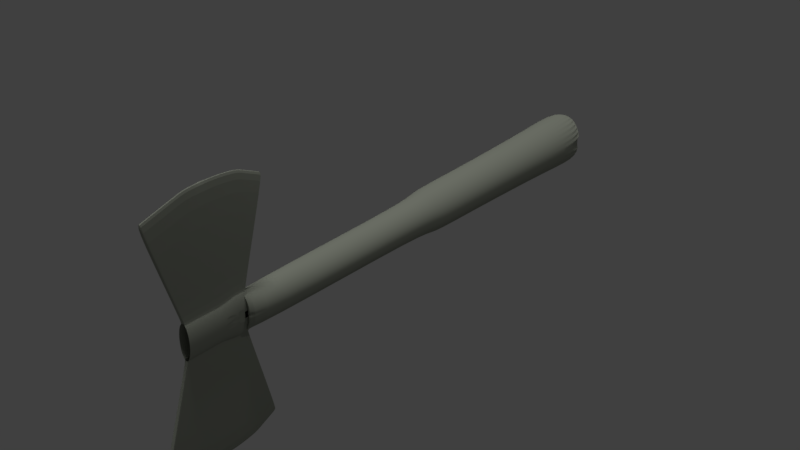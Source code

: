 # Source: DoubleAxe.blend  (saved by Blender 2.79.0; exported with 4.5.12 LTS)
import bpy
from mathutils import Matrix  # noqa: F401  (used for matrix-valued properties, if any)

bpy.ops.wm.read_factory_settings(use_empty=True)
scene = bpy.context.scene
scene.name = 'Scene'

# ---- collections
col_collection_1 = bpy.data.collections.new('Collection 1'); scene.collection.children.link(col_collection_1)

# ---- materials (node trees are filled in below, after node groups)
mat_material_001 = bpy.data.materials.new('Material.001')
mat_material_001.alpha_threshold = 0.0
mat_material_001.use_transparent_shadow = False
mat_material_001.diffuse_color = (0.3451, 0.3672, 0.3048, 1.0)
mat_material_001.roughness = 0.5

# ---- material node trees

# ---- world
world_world = bpy.data.worlds.new('World'); scene.world = world_world
world_world.color = (0.05088, 0.05088, 0.05088)
world_world.use_sun_shadow = False
world_world.sun_shadow_jitter_overblur = 0.0
world_world.cycles.sampling_method = 'MANUAL'

# ---- lights
light_sun = bpy.data.lights.new('Sun', 'SUN')
light_sun.transmission_factor = 0.0
light_sun.angle = 0.1993
light_sun.energy = 1.0
light_sun.shadow_buffer_clip_start = 0.5
light_sun.shadow_soft_size = 0.1
light_sun.shadow_cascade_max_distance = 1000.0
light_lamp = bpy.data.lights.new('Lamp', 'POINT')
light_lamp.transmission_factor = 0.0
light_lamp.cutoff_distance = 30.0
light_lamp.energy = 100.0
light_lamp.shadow_buffer_clip_start = 1.001
light_lamp.shadow_soft_size = 0.1
light_lamp.shadow_maximum_resolution = 0.006
light_lamp.use_absolute_resolution = True

# ---- meshes
me_cylinder = bpy.data.meshes.new('Cylinder')
me_cylinder.from_pydata([(-0.1939, -0.3238, -15.65), (0.0002306, -3.902, -18.87), (0.0002322, -3.988, -18.58), (0.0002337, -4.074, -18.29), (0.0002352, -4.16, -18.0), (0.0002368, -4.246, -17.7), (0.0002383, -4.332, -17.41), (-0.1745, -0.3276, -17.1), (-0.1745, -0.3276, -17.24), (-0.1745, -0.3276, -17.39), (-0.1745, -0.3276, -17.54), (-0.1745, -0.3276, -17.69), (-0.1745, -0.3276, -17.84), (-0.08032, -4.309, -17.41), (-0.08033, -4.223, -17.7), (-0.08033, -4.137, -18.0), (0.8574, 1.054e-07, -1.0), (1.0, 7.55e-08, 1.0), (0.8409, -0.1673, -1.0), (0.9808, -0.1951, 1.0), (0.7921, -0.3281, -1.0), (0.9239, -0.3827, 1.0), (0.7129, -0.4763, -1.0), (0.8315, -0.5556, 1.0), (0.6062, -0.6062, -1.0), (0.7071, -0.7071, 1.0), (0.4763, -0.7129, -1.0), (0.5556, -0.8315, 1.0), (0.3281, -0.7921, -1.0), (0.3827, -0.9239, 1.0), (0.1673, -0.8409, -1.0), (0.1951, -0.9808, 1.0), (-2.624e-07, -0.8574, -1.0), (-3.258e-07, -1.0, 1.0), (-0.1673, -0.8409, -1.0), (-0.1951, -0.9808, 1.0), (-0.3281, -0.7921, -1.0), (-0.3827, -0.9239, 1.0), (-0.4763, -0.7129, -1.0), (-0.5556, -0.8315, 1.0), (-0.6062, -0.6062, -1.0), (-0.7071, -0.7071, 1.0), (-0.7129, -0.4763, -1.0), (-0.8315, -0.5556, 1.0), (-0.7921, -0.3281, -1.0), (-0.9239, -0.3827, 1.0), (-0.8409, -0.1673, -1.0), (-0.9808, -0.1951, 1.0), (-0.8574, 8.685e-07, -1.0), (-1.0, 9.656e-07, 1.0), (-0.08033, -4.051, -18.29), (-0.08033, -3.965, -18.58), (-0.08033, -3.879, -18.87), (0.1166, -0.4903, -17.84), (0.1166, -0.4903, -17.69), (0.1166, -0.4903, -17.54), (0.1166, -0.4903, -17.39), (0.1166, -0.4903, -17.24), (0.1166, -0.4903, -17.1), (-0.1484, -0.417, -17.84), (-0.1484, -0.417, -17.69), (-0.1484, -0.417, -17.54), (-0.1484, -0.417, -17.39), (-0.1484, -0.417, -17.24), (-0.1484, -0.417, -17.1), (0.04094, -0.5784, -17.1), (0.04094, -0.5784, -17.24), (0.04094, -0.5784, -17.39), (0.04094, -0.5784, -17.54), (0.04094, -0.5784, -17.69), (0.04094, -0.5784, -17.84), (0.2098, 1.744e-07, -17.1), (0.7577, 1.349e-07, -5.79), (0.7432, -0.1478, -5.79), (0.7001, -0.29, -5.79), (0.63, -0.421, -5.79), (0.5358, -0.5358, -5.79), (0.421, -0.63, -5.79), (0.29, -0.7001, -5.79), (0.1478, -0.7432, -5.79), (-4.537e-07, -0.7577, -5.79), (-0.1478, -0.7432, -5.79), (-0.29, -0.7001, -5.79), (-0.421, -0.63, -5.79), (-0.5358, -0.5358, -5.79), (-0.63, -0.421, -5.79), (-0.7001, -0.29, -5.79), (-0.7432, -0.1478, -5.79), (-0.7577, 8.094e-07, -5.79), (0.2098, 1.744e-07, -17.24), (0.2098, 1.744e-07, -17.39), (0.2098, 1.744e-07, -17.54), (0.2098, 1.744e-07, -17.69), (0.2098, 1.744e-07, -17.84), (0.1745, -0.3276, -17.1), (0.1745, -0.3276, -17.24), (0.1745, -0.3276, -17.39), (0.1745, -0.3276, -17.54), (0.1745, -0.3276, -17.69), (0.1745, -0.3276, -17.84), (-0.1166, -0.4903, -17.1), (-0.1166, -0.4903, -17.24), (0.7432, -0.1478, -7.987), (0.7001, -0.29, -7.987), (0.63, -0.421, -7.987), (0.421, -0.63, -7.987), (0.29, -0.7001, -7.987), (-0.1478, -0.7432, -7.987), (-0.29, -0.7001, -7.987), (-0.421, -0.63, -7.987), (-0.5358, -0.5358, -7.987), (-0.63, -0.421, -7.987), (-0.7001, -0.29, -7.987), (-0.7432, -0.1478, -7.987), (-0.7577, 8.196e-07, -7.987), (-0.1166, -0.4903, -17.39), (-0.1166, -0.4903, -17.54), (-0.1166, -0.4903, -17.69), (-0.1166, -0.4903, -17.84), (0.1484, -0.417, -17.1), (0.7577, 1.452e-07, -7.987), (0.5358, -0.5358, -7.987), (0.1478, -0.7432, -7.987), (-1.826e-06, -0.7577, -7.987), (0.1484, -0.417, -17.24), (0.1484, -0.417, -17.39), (0.1484, -0.417, -17.54), (0.1484, -0.417, -17.69), (0.1484, -0.417, -17.84), (-0.0803, -0.5448, -17.1), (-0.0803, -0.5448, -17.24), (-0.0803, -0.5448, -17.39), (-0.0803, -0.5448, -17.54), (-0.08031, -0.5448, -17.69), (-0.08031, -0.5448, -17.84), (-0.2098, 6.993e-07, -17.1), (0.5897, 1.824e-07, -7.987), (0.5784, -0.115, -7.987), (0.5448, -0.2257, -7.987), (0.4903, -0.3276, -7.987), (0.417, -0.417, -7.987), (0.3276, -0.4903, -7.987), (0.2257, -0.5448, -7.987), (0.115, -0.5784, -7.987), (-1.76e-06, -0.5897, -7.987), (-0.115, -0.5784, -7.987), (-0.2257, -0.5448, -7.987), (-0.3276, -0.4903, -7.987), (-0.417, -0.417, -7.987), (-0.4903, -0.3276, -7.987), (-0.5448, -0.2257, -7.987), (-0.5784, -0.115, -7.987), (-0.5897, 7.073e-07, -7.987), (-0.2098, 6.993e-07, -17.24), (-0.2098, 6.993e-07, -17.39), (-0.2098, 6.993e-07, -17.54), (-0.2098, 6.993e-07, -17.69), (-0.2098, 6.993e-07, -17.84), (0.1939, -0.2257, -17.1), (0.1939, -0.2257, -17.24), (-0.115, -0.5784, -15.85), (1.641e-07, -0.5897, -15.85), (0.1939, -0.2257, -17.39), (0.1939, -0.2257, -17.54), (0.1939, -0.2257, -17.69), (0.1939, -0.2257, -17.84), (-0.2257, -0.5448, -15.85), (-0.04094, -0.5784, -17.1), (-0.04094, -0.5784, -17.24), (-0.3276, -0.4903, -15.85), (-0.04094, -0.5784, -17.39), (-0.417, -0.417, -15.85), (-0.04094, -0.5784, -17.54), (-0.4903, -0.3276, -15.85), (0.5897, 1.717e-07, -15.85), (-0.5448, -0.2257, -15.85), (0.5784, -0.115, -15.85), (-0.5784, -0.115, -15.85), (0.5448, -0.2257, -15.85), (-0.5897, 6.966e-07, -15.85), (0.4903, -0.3276, -15.85), (-0.04094, -0.5784, -17.69), (0.417, -0.417, -15.85), (-0.04094, -0.5784, -17.84), (0.3276, -0.4903, -15.85), (-0.2058, -0.115, -17.1), (0.2257, -0.5448, -15.85), (-0.2058, -0.115, -17.24), (-0.2058, -0.115, -17.39), (0.115, -0.5784, -15.85), (-0.2058, -0.115, -17.54), (-0.2058, -0.115, -17.69), (-0.2058, -0.115, -17.84), (-0.1939, -0.2257, -17.1), (-0.1939, -0.2257, -17.24), (-0.1939, -0.2257, -17.39), (3.216e-07, -0.5897, -15.85), (0.04094, -0.5784, -15.85), (-0.1939, -0.2257, -17.54), (-0.1939, -0.2257, -17.69), (0.0803, -0.5448, -15.85), (-0.1939, -0.2257, -17.84), (0.2058, -0.115, -17.1), (0.1166, -0.4903, -15.85), (0.2058, -0.115, -17.24), (0.1484, -0.417, -15.85), (0.2058, -0.115, -17.39), (0.1745, -0.3276, -15.85), (-0.2098, 6.966e-07, -15.85), (0.1939, -0.2257, -15.85), (-0.2058, -0.115, -15.85), (0.2058, -0.115, -15.85), (-0.1939, -0.2257, -15.85), (0.2098, 1.717e-07, -15.85), (-0.1745, -0.3276, -15.85), (0.2058, -0.115, -17.54), (-0.1484, -0.417, -15.85), (0.2058, -0.115, -17.69), (-0.1166, -0.4903, -15.85), (0.2058, -0.115, -17.84), (-0.0803, -0.5448, -15.85), (0.08031, -0.5448, -17.1), (0.08031, -0.5448, -17.24), (-0.04094, -0.5784, -15.85), (0.0803, -0.5448, -17.39), (0.0803, -0.5448, -17.54), (0.0803, -0.5448, -17.69), (0.0803, -0.5448, -17.84), (0.04094, -0.5784, -16.57), (0.0808, -4.309, -17.41), (0.0808, -4.223, -17.7), (0.08031, -0.5448, -16.57), (0.0808, -4.137, -18.0), (0.0808, -4.051, -18.29), (0.1166, -0.4903, -16.57), (0.0808, -3.965, -18.58), (0.1484, -0.417, -16.57), (0.08079, -3.879, -18.87), (0.1745, -0.3276, -16.57), (-0.2098, 6.993e-07, -16.57), (0.1939, -0.2257, -16.57), (-0.2058, -0.115, -16.57), (0.2058, -0.115, -16.57), (-0.1939, -0.2257, -16.57), (0.2099, 1.744e-07, -16.57), (-0.1745, -0.3276, -16.57), (-0.08032, -4.325, -16.89), (-0.1484, -0.417, -16.57), (0.0808, -4.325, -16.89), (-0.1166, -0.4903, -16.57), (0.000241, -4.347, -16.89), (-0.0803, -0.5448, -16.57), (-0.08032, -4.325, -16.89), (-0.1745, -0.3276, -16.83), (-0.04093, -0.5784, -16.57), (0.08031, -0.5448, -16.83), (0.2098, 1.744e-07, -16.83), (-0.1939, -0.2257, -16.83), (0.2058, -0.115, -16.83), (-2.079e-06, -0.5897, -17.87), (0.04094, -0.5784, -17.87), (0.04094, -0.5784, -16.83), (-0.2058, -0.115, -16.83), (0.0803, -0.5448, -17.87), (-0.04094, -0.5784, -16.83), (0.1939, -0.2257, -16.83), (0.1166, -0.4903, -17.87), (-0.2098, 6.993e-07, -16.83), (0.1484, -0.417, -17.87), (0.1745, -0.3276, -16.83), (0.1745, -0.3276, -17.87), (-0.2098, 6.993e-07, -17.87), (0.1939, -0.2257, -17.87), (-0.2058, -0.115, -17.87), (0.2058, -0.115, -17.87), (-0.1939, -0.2257, -17.87), (0.2098, 1.744e-07, -17.87), (-0.1745, -0.3276, -17.87), (-0.0803, -0.5448, -16.83), (-0.1484, -0.417, -17.87), (0.1484, -0.417, -16.83), (-0.1166, -0.4903, -17.87), (0.1166, -0.4903, -16.83), (-0.08031, -0.5448, -17.87), (-0.1166, -0.4903, -16.83), (-0.1484, -0.417, -16.83), (-0.04094, -0.5784, -17.87), (0.000235, -3.746, -14.96), (0.0808, -3.723, -14.96), (-0.08033, -3.723, -14.96), (0.0002438, -4.357, -16.37), (0.08081, -4.335, -16.37), (-0.08032, -4.335, -16.37), (0.0002303, -3.882, -18.94), (0.08079, -3.86, -18.94), (-0.08033, -3.86, -18.94), (-0.1939, -0.3238, -15.77), (-0.1939, -0.3238, -15.89), (-0.1939, -0.3238, -16.01), (-0.1939, -0.3238, -16.13), (-0.1745, -0.4257, -16.13), (-0.1745, -0.4257, -16.01), (-0.1745, -0.4257, -15.89), (-0.1745, -0.4257, -15.77), (-0.1745, -0.4257, -15.65), (0.2098, -0.09809, -15.65), (0.2098, -0.09809, -15.77), (0.2098, -0.09809, -15.89), (0.2098, -0.09809, -16.01), (0.2098, -0.09809, -16.13), (-0.1484, -0.5151, -16.13), (-0.1484, -0.5151, -16.01), (-0.1484, -0.5151, -15.89), (-0.1484, -0.5151, -15.77), (-0.1484, -0.5151, -15.65), (0.0803, -0.6429, -15.65), (0.08031, -0.6429, -15.77), (0.08031, -0.6429, -15.89), (0.08031, -0.6429, -16.01), (0.08031, -0.6429, -16.13), (0.1166, -0.5884, -16.13), (0.1166, -0.5884, -16.01), (0.1166, -0.5884, -15.89), (0.1166, -0.5884, -15.77), (0.1166, -0.5884, -15.65), (-0.1166, -0.5884, -16.13), (-0.1166, -0.5884, -16.01), (-0.1166, -0.5884, -15.89), (-0.1166, -0.5884, -15.77), (-0.1166, -0.5884, -15.65), (0.1484, -0.5151, -16.13), (0.1484, -0.5151, -16.01), (0.1484, -0.5151, -15.89), (0.1484, -0.5151, -15.77), (0.1484, -0.5151, -15.65), (-0.0803, -0.6429, -16.13), (-0.0803, -0.6429, -16.01), (-0.0803, -0.6429, -15.89), (-0.0803, -0.6429, -15.77), (-0.0803, -0.6429, -15.65), (0.1745, -0.4257, -16.13), (0.1745, -0.4257, -16.01), (0.1745, -0.4257, -15.89), (0.1745, -0.4257, -15.77), (0.1745, -0.4257, -15.65), (-0.2098, -0.09809, -16.13), (-0.2098, -0.09809, -16.01), (-0.2098, -0.09809, -15.89), (-0.2098, -0.09809, -15.77), (-0.2098, -0.09809, -15.65), (0.1939, -0.3238, -16.13), (0.1939, -0.3238, -16.01), (0.1939, -0.3238, -15.89), (0.1939, -0.3238, -15.77), (0.1939, -0.3238, -15.65), (-0.04094, -0.6765, -16.13), (-0.04094, -0.6765, -16.01), (-0.04094, -0.6765, -15.89), (-0.04094, -0.6765, -15.77), (-0.04094, -0.6765, -15.65), (-0.2058, -0.2131, -16.13), (-0.2058, -0.2131, -16.01), (-0.2058, -0.2131, -15.89), (-0.2058, -0.2131, -15.77), (-0.2058, -0.2131, -15.65), (0.04094, -0.6765, -16.13), (0.04094, -0.6765, -16.01), (0.04094, -0.6765, -15.89), (0.04094, -0.6765, -15.77), (0.04094, -0.6765, -15.65), (0.2058, -0.2131, -16.13), (0.2058, -0.2131, -16.01), (0.2058, -0.2131, -15.89), (0.2058, -0.2131, -15.77), (0.2058, -0.2131, -15.65), (-0.08032, -4.265, -15.69), (-0.08032, -4.163, -15.45), (-0.08032, -4.061, -15.22), (-0.08033, -3.959, -14.98), (-0.08033, -3.857, -14.75), (0.0002353, -3.88, -14.75), (0.0002367, -3.982, -14.98), (0.0002382, -4.083, -15.22), (0.0002397, -4.185, -15.45), (0.0002411, -4.287, -15.69), (0.0808, -4.265, -15.69), (0.0808, -4.163, -15.45), (0.0808, -4.061, -15.22), (0.0808, -3.959, -14.98), (0.0808, -3.857, -14.75), (0.2098, -0.09809, -15.89), (0.2098, -0.09809, -16.01), (0.2098, -0.09809, -16.13), (0.2099, 0.004044, -16.57), (0.2098, -0.09405, -16.13), (0.2098, -0.09405, -15.89), (0.2098, -0.09405, -16.01), (0.2098, -0.09405, -16.13), (0.2018, -0.03784, -16.57), (0.21, -0.09242, -16.13), (0.215, -0.06883, -15.89), (0.2125, -0.08062, -16.01), (0.21, -0.09242, -16.13), (0.2018, 0.2351, -16.57), (0.21, 0.1805, -16.13), (0.215, 0.2041, -15.89), (0.2125, 0.1923, -16.01), (0.21, 0.1805, -16.13)], [], [(359, 358, 378, 379), (68, 67, 232, 233), (70, 69, 235, 237), (117, 60, 59, 118), (115, 62, 61, 116), (100, 64, 63, 101), (127, 54, 53, 128), (125, 56, 55, 126), (16, 17, 19, 18), (18, 19, 21, 20), (20, 21, 23, 22), (22, 23, 25, 24), (24, 25, 27, 26), (26, 27, 29, 28), (28, 29, 31, 30), (30, 31, 33, 32), (32, 33, 35, 34), (34, 35, 37, 36), (36, 37, 39, 38), (38, 39, 41, 40), (40, 41, 43, 42), (42, 43, 45, 44), (44, 45, 47, 46), (46, 47, 49, 48), (280, 282, 58, 119), (133, 117, 118, 134), (131, 115, 116, 132), (129, 100, 101, 130), (98, 127, 128, 99), (96, 125, 126, 97), (67, 66, 230, 232), (94, 119, 124, 95), (223, 359, 379, 289), (116, 61, 60, 117), (170, 131, 132, 172), (24, 26, 77, 76), (42, 44, 86, 85), (269, 280, 119, 94), (16, 18, 73, 72), (34, 36, 82, 81), (130, 101, 115, 131), (101, 63, 62, 115), (26, 28, 78, 77), (44, 46, 87, 86), (358, 357, 377, 378), (66, 65, 229, 230), (18, 20, 74, 73), (36, 38, 83, 82), (278, 284, 100, 129), (284, 285, 64, 100), (28, 30, 79, 78), (46, 48, 88, 87), (69, 68, 233, 235), (20, 22, 75, 74), (38, 40, 84, 83), (97, 126, 127, 98), (126, 55, 54, 127), (30, 32, 80, 79), (119, 58, 57, 124), (260, 70, 237, 294), (22, 24, 76, 75), (40, 42, 85, 84), (95, 124, 125, 96), (124, 57, 56, 125), (32, 34, 81, 80), (132, 116, 117, 133), (85, 86, 112, 111), (72, 73, 102, 120), (86, 87, 113, 112), (73, 74, 103, 102), (87, 88, 114, 113), (74, 75, 104, 103), (168, 130, 131, 170), (75, 76, 121, 104), (167, 129, 130, 168), (76, 77, 105, 121), (264, 278, 129, 167), (77, 78, 106, 105), (164, 98, 99, 165), (191, 156, 157, 192), (78, 79, 122, 106), (162, 96, 97, 163), (190, 155, 156, 191), (79, 80, 123, 122), (159, 95, 96, 162), (188, 154, 155, 190), (80, 81, 107, 123), (158, 94, 95, 159), (187, 153, 154, 188), (81, 82, 108, 107), (265, 269, 94, 158), (163, 97, 98, 164), (82, 83, 109, 108), (181, 133, 134, 183), (83, 84, 110, 109), (172, 132, 133, 181), (84, 85, 111, 110), (105, 106, 142, 141), (185, 135, 153, 187), (181, 183, 52, 51), (106, 122, 143, 142), (217, 164, 165, 219), (172, 181, 51, 50), (122, 123, 144, 143), (215, 163, 164, 217), (195, 188, 190, 198), (123, 107, 145, 144), (206, 162, 163, 215), (198, 190, 191, 199), (107, 108, 146, 145), (204, 159, 162, 206), (262, 267, 135, 185), (108, 109, 147, 146), (202, 158, 159, 204), (109, 110, 148, 147), (194, 187, 188, 195), (110, 111, 149, 148), (193, 185, 187, 194), (111, 112, 150, 149), (120, 102, 137, 136), (112, 113, 151, 150), (102, 103, 138, 137), (113, 114, 152, 151), (103, 104, 139, 138), (258, 265, 158, 202), (104, 121, 140, 139), (199, 191, 192, 201), (121, 105, 141, 140), (257, 262, 185, 193), (221, 65, 66, 222), (264, 167, 13, 246), (143, 144, 161, 189), (222, 66, 67, 224), (167, 168, 14, 13), (142, 143, 189, 186), (224, 67, 68, 225), (170, 172, 50, 15), (141, 142, 186, 184), (225, 68, 69, 226), (140, 141, 184, 182), (226, 69, 70, 227), (139, 140, 182, 180), (256, 258, 202, 71), (138, 139, 180, 178), (151, 152, 179, 177), (137, 138, 178, 176), (150, 151, 177, 175), (136, 137, 176, 174), (149, 150, 175, 173), (71, 202, 204, 89), (148, 149, 173, 171), (89, 204, 206, 90), (147, 148, 171, 169), (90, 206, 215, 91), (146, 147, 169, 166), (168, 170, 15, 14), (91, 215, 217, 92), (145, 146, 166, 160), (255, 261, 65, 221), (92, 217, 219, 93), (144, 145, 160, 161), (60, 11, 12, 59), (300, 299, 243, 245), (64, 7, 8, 63), (166, 169, 218, 220), (180, 182, 205, 207), (8, 194, 195, 9), (285, 253, 7, 64), (253, 257, 193, 7), (11, 199, 201, 12), (178, 180, 207, 209), (9, 195, 198, 10), (160, 166, 220, 223), (177, 179, 208, 210), (189, 161, 196, 197), (7, 193, 194, 8), (176, 178, 209, 211), (57, 222, 224, 56), (10, 198, 199, 11), (175, 177, 210, 212), (56, 224, 225, 55), (161, 160, 223, 196), (174, 176, 211, 213), (186, 189, 197, 200), (173, 175, 212, 214), (55, 225, 226, 54), (63, 8, 9, 62), (61, 10, 11, 60), (171, 173, 214, 216), (184, 186, 200, 203), (62, 9, 10, 61), (54, 226, 227, 53), (169, 171, 216, 218), (182, 184, 203, 205), (234, 231, 255, 282), (229, 6, 5, 230), (6, 13, 14, 5), (248, 250, 6, 229), (310, 300, 245, 247), (320, 319, 231, 234), (250, 246, 13, 6), (2, 51, 52, 1), (325, 310, 247, 249), (330, 320, 234, 236), (65, 261, 248, 229), (4, 15, 50, 3), (335, 325, 249, 251), (340, 330, 236, 238), (3, 50, 51, 2), (5, 14, 15, 4), (58, 221, 222, 57), (249, 247, 285, 284), (350, 340, 238, 240), (233, 3, 2, 235), (355, 335, 251, 254), (360, 345, 239, 241), (261, 228, 291, 248), (282, 255, 221, 58), (370, 350, 240, 242), (235, 2, 1, 237), (232, 4, 3, 233), (299, 360, 241, 243), (230, 5, 4, 232), (369, 197, 288, 389), (309, 370, 242, 244), (319, 365, 228, 231), (19, 17, 49, 47, 45, 43, 41, 39, 37, 35, 33, 31, 29, 27, 25, 23, 21), (254, 264, 252, 292), (118, 59, 279, 281), (128, 53, 266, 268), (291, 290, 250, 248), (231, 228, 261, 255), (134, 118, 281, 283), (99, 128, 268, 270), (244, 242, 258, 256), (245, 243, 257, 253), (236, 234, 282, 280), (290, 292, 252, 250), (165, 99, 270, 272), (240, 238, 269, 265), (183, 134, 283, 286), (192, 157, 271, 273), (286, 259, 293, 295), (251, 249, 284, 278), (219, 165, 272, 274), (238, 236, 280, 269), (254, 251, 278, 264), (201, 192, 273, 275), (241, 239, 267, 262), (183, 286, 295, 52), (93, 219, 274, 276), (227, 70, 260, 263), (12, 201, 275, 277), (242, 240, 265, 258), (247, 245, 253, 285), (243, 241, 262, 257), (59, 12, 277, 279), (53, 227, 263, 266), (385, 384, 290, 291), (384, 375, 292, 290), (237, 1, 293, 294), (1, 52, 295, 293), (197, 196, 287, 288), (355, 254, 292, 375), (259, 260, 294, 293), (196, 223, 289, 287), (357, 356, 376, 377), (356, 355, 375, 376), (287, 289, 379, 380), (380, 379, 378, 381), (381, 378, 377, 382), (382, 377, 376, 383), (383, 376, 375, 384), (288, 287, 380, 389), (389, 380, 381, 388), (388, 381, 382, 387), (387, 382, 383, 386), (386, 383, 384, 385), (200, 197, 369, 315), (315, 369, 368, 316), (316, 368, 367, 317), (317, 367, 366, 318), (318, 366, 365, 319), (213, 211, 374, 305), (305, 374, 373, 306), (306, 373, 372, 307), (307, 372, 371, 308), (308, 371, 370, 309), (228, 365, 385, 291), (365, 366, 386, 385), (366, 367, 387, 386), (367, 368, 388, 387), (368, 369, 389, 388), (212, 210, 364, 0), (0, 364, 363, 296), (296, 363, 362, 297), (297, 362, 361, 298), (298, 361, 360, 299), (211, 209, 354, 374), (374, 354, 353, 373), (373, 353, 352, 372), (372, 352, 351, 371), (371, 351, 350, 370), (210, 208, 349, 364), (364, 349, 348, 363), (363, 348, 347, 362), (362, 347, 346, 361), (361, 346, 345, 360), (223, 220, 339, 359), (359, 339, 338, 358), (358, 338, 337, 357), (357, 337, 336, 356), (356, 336, 335, 355), (209, 207, 344, 354), (354, 344, 343, 353), (353, 343, 342, 352), (352, 342, 341, 351), (351, 341, 340, 350), (207, 205, 334, 344), (344, 334, 333, 343), (343, 333, 332, 342), (342, 332, 331, 341), (341, 331, 330, 340), (220, 218, 329, 339), (339, 329, 328, 338), (338, 328, 327, 337), (337, 327, 326, 336), (336, 326, 325, 335), (205, 203, 324, 334), (334, 324, 323, 333), (333, 323, 322, 332), (332, 322, 321, 331), (331, 321, 320, 330), (218, 216, 314, 329), (329, 314, 313, 328), (328, 313, 312, 327), (327, 312, 311, 326), (326, 311, 310, 325), (203, 200, 315, 324), (324, 315, 316, 323), (323, 316, 317, 322), (322, 317, 318, 321), (321, 318, 319, 320), (216, 214, 304, 314), (314, 304, 303, 313), (313, 303, 302, 312), (312, 302, 301, 311), (311, 301, 300, 310), (214, 212, 0, 304), (304, 0, 296, 303), (303, 296, 297, 302), (302, 297, 298, 301), (301, 298, 299, 300), (308, 309, 392, 391), (307, 308, 391, 390), (391, 392, 397, 396), (390, 391, 396, 395), (309, 244, 393, 394), (396, 397, 402, 401), (395, 396, 401, 400), (394, 393, 398, 399), (401, 402, 407, 406), (400, 401, 406, 405), (399, 398, 403, 404)])
me_cylinder.materials.append(mat_material_001)
me_cylinder.use_remesh_preserve_volume = False
me_cylinder.use_remesh_preserve_attributes = False
me_cylinder.use_mirror_vertex_groups = False
me_cylinder.update()

# ---- objects
ob_sun = bpy.data.objects.new('Sun', light_sun)
ob_cylinder = bpy.data.objects.new('Cylinder', me_cylinder)
ob_lamp = bpy.data.objects.new('Lamp', light_lamp)

# ---- transforms, parenting, visibility, modifiers, constraints
ob_sun.location = (0.0, 0.0, 0.0)
ob_sun.lineart.crease_threshold = 0.0
ob_cylinder.location = (0.0, 5.36, -0.2227)
ob_cylinder.rotation_euler = (-1.571, -2.22e-16, 2.22e-16)
ob_cylinder.scale = (0.5213, 0.5213, 0.5213)
ob_cylinder.lineart.crease_threshold = 0.0
_m = ob_cylinder.modifiers.new('Mirror', 'MIRROR')
_m.use_axis = (False, True, False)
_m = ob_cylinder.modifiers.new('Subsurf', 'SUBSURF')
_m.uv_smooth = 'PRESERVE_CORNERS'
_m.quality = 2
_m.show_only_control_edges = False
ob_lamp.location = (4.076, 1.005, 5.904)
ob_lamp.rotation_euler = (0.6503, 0.05522, 1.866)
ob_lamp.lock_rotations_4d = False
ob_lamp.empty_display_type = 'ARROWS'
ob_lamp.color = (0.0, 0.0, 0.0, 0.0)
ob_lamp.lineart.crease_threshold = 0.0

# ---- collection membership
col_collection_1.objects.link(ob_sun)
col_collection_1.objects.link(ob_cylinder)
col_collection_1.objects.link(ob_lamp)

# ---- scene / render settings (as saved in the file)
scene.frame_start = 1; scene.frame_end = 250; scene.frame_set(1)
scene.render.engine = 'BLENDER_EEVEE_NEXT'
scene.render.resolution_percentage = 50
scene.render.dither_intensity = 0.0
scene.cycles.use_denoising = False
scene.cycles.samples = 128
scene.cycles.sampling_pattern = 'TABULATED_SOBOL'
scene.cycles.use_adaptive_sampling = False
scene.cycles.use_light_tree = False
scene.cycles.blur_glossy = 0.0
scene.cycles.sample_clamp_indirect = 0.0
scene.view_settings.view_transform = 'Standard'
bpy.context.view_layer.update()

# ---- added for rendering (the .blend has no active camera): camera
cam_auto = bpy.data.cameras.new('AutoCamera')
cam_auto.lens = 50.0
cam_auto.sensor_width = 36.0
cam_auto.clip_end = 1000.0
ob_auto_camera = bpy.data.objects.new('AutoCamera', cam_auto)
scene.collection.objects.link(ob_auto_camera)
ob_auto_camera.location = (10.5406, -11.9648, 8.20979)
ob_auto_camera.rotation_euler = (1.09748, -7.21219e-08, 0.694738)
scene.camera = ob_auto_camera
bpy.context.view_layer.update()
